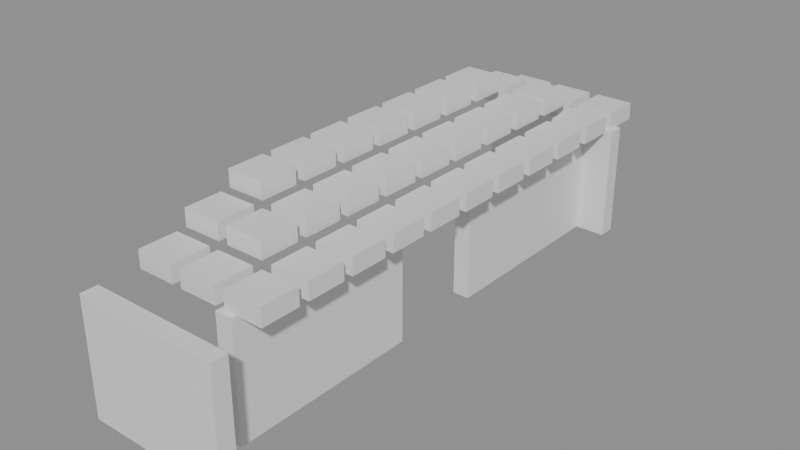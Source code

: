 # Source: building_lego.blend  (saved by Blender 5.0.119; exported with 4.5.12 LTS)
import bpy
from mathutils import Matrix  # noqa: F401  (used for matrix-valued properties, if any)

bpy.ops.wm.read_factory_settings(use_empty=True)
scene = bpy.context.scene
scene.name = 'Scene'

# ---- collections
col_01_paredes_externas = bpy.data.collections.new('01_Paredes_Externas'); scene.collection.children.link(col_01_paredes_externas)
col_04_moveis_decoracoes = bpy.data.collections.new('04_Moveis_Decoracoes'); scene.collection.children.link(col_04_moveis_decoracoes)

# ---- materials (node trees are filled in below, after node groups)
mat_mat_parede_externa = bpy.data.materials.new('Mat_Parede_Externa')
mat_mat_moveis = bpy.data.materials.new('Mat_Moveis')

# ---- material node trees
mat_mat_parede_externa.use_nodes = True; mat_mat_parede_externa.node_tree.nodes.clear()
_N = mat_mat_parede_externa.node_tree.nodes; _L = mat_mat_parede_externa.node_tree.links
n0 = _N.new('ShaderNodeBsdfPrincipled'); n0.name = 'BSDF - Pré-fundamentado'; n0.location = (-200, 100)
n1 = _N.new('ShaderNodeOutputMaterial'); n1.name = 'Saída de material'; n1.location = (200, 100)
_L.new(n0.outputs[0], n1.inputs[0])
n1.is_active_output = True
mat_mat_moveis.use_nodes = True; mat_mat_moveis.node_tree.nodes.clear()
_N = mat_mat_moveis.node_tree.nodes; _L = mat_mat_moveis.node_tree.links
n0 = _N.new('ShaderNodeBsdfPrincipled'); n0.name = 'BSDF - Pré-fundamentado'; n0.location = (-200, 100)
n1 = _N.new('ShaderNodeOutputMaterial'); n1.name = 'Saída de material'; n1.location = (200, 100)
_L.new(n0.outputs[0], n1.inputs[0])
n1.is_active_output = True

# ---- meshes
me_bloco_tent_wall_2032_2679_z0 = bpy.data.meshes.new('Bloco_tent_wall_2032_2679_z0')
me_bloco_tent_wall_2032_2679_z0.from_pydata([(-0.5, -0.175, -1.2), (0.5, -0.175, -1.2), (0.5, 0.175, -1.2), (-0.5, 0.175, -1.2), (-0.5, -0.175, 1.2), (0.5, -0.175, 1.2), (0.5, 0.175, 1.2), (-0.5, 0.175, 1.2)], [], [(0, 1, 2, 3), (4, 7, 6, 5), (0, 4, 5, 1), (2, 6, 7, 3), (0, 3, 7, 4), (1, 5, 6, 2)])
me_bloco_tent_wall_2032_2679_z0.materials.append(mat_mat_parede_externa)
me_bloco_tent_wall_2032_2679_z0.update()
me_bloco_tent_wall_2033_2679_z0 = bpy.data.meshes.new('Bloco_tent_wall_2033_2679_z0')
me_bloco_tent_wall_2033_2679_z0.from_pydata([(-0.5, -0.175, -1.2), (0.5, -0.175, -1.2), (0.5, 0.175, -1.2), (-0.5, 0.175, -1.2), (-0.5, -0.175, 1.2), (0.5, -0.175, 1.2), (0.5, 0.175, 1.2), (-0.5, 0.175, 1.2)], [], [(0, 1, 2, 3), (4, 7, 6, 5), (0, 4, 5, 1), (2, 6, 7, 3), (0, 3, 7, 4), (1, 5, 6, 2)])
me_bloco_tent_wall_2033_2679_z0.materials.append(mat_mat_parede_externa)
me_bloco_tent_wall_2033_2679_z0.update()
me_bloco_tent_wall_2034_2679_z0 = bpy.data.meshes.new('Bloco_tent_wall_2034_2679_z0')
me_bloco_tent_wall_2034_2679_z0.from_pydata([(-0.5, -0.175, -1.2), (0.5, -0.175, -1.2), (0.5, 0.175, -1.2), (-0.5, 0.175, -1.2), (-0.5, -0.175, 1.2), (0.5, -0.175, 1.2), (0.5, 0.175, 1.2), (-0.5, 0.175, 1.2)], [], [(0, 1, 2, 3), (4, 7, 6, 5), (0, 4, 5, 1), (2, 6, 7, 3), (0, 3, 7, 4), (1, 5, 6, 2)])
me_bloco_tent_wall_2034_2679_z0.materials.append(mat_mat_parede_externa)
me_bloco_tent_wall_2034_2679_z0.update()
me_bloco_tent_wall_2032_2690_z0 = bpy.data.meshes.new('Bloco_tent_wall_2032_2690_z0')
me_bloco_tent_wall_2032_2690_z0.from_pydata([(-0.5, -0.175, -1.2), (0.5, -0.175, -1.2), (0.5, 0.175, -1.2), (-0.5, 0.175, -1.2), (-0.5, -0.175, 1.2), (0.5, -0.175, 1.2), (0.5, 0.175, 1.2), (-0.5, 0.175, 1.2)], [], [(0, 1, 2, 3), (4, 7, 6, 5), (0, 4, 5, 1), (2, 6, 7, 3), (0, 3, 7, 4), (1, 5, 6, 2)])
me_bloco_tent_wall_2032_2690_z0.materials.append(mat_mat_parede_externa)
me_bloco_tent_wall_2032_2690_z0.update()
me_bloco_tent_wall_2033_2690_z0 = bpy.data.meshes.new('Bloco_tent_wall_2033_2690_z0')
me_bloco_tent_wall_2033_2690_z0.from_pydata([(-0.5, -0.175, -1.2), (0.5, -0.175, -1.2), (0.5, 0.175, -1.2), (-0.5, 0.175, -1.2), (-0.5, -0.175, 1.2), (0.5, -0.175, 1.2), (0.5, 0.175, 1.2), (-0.5, 0.175, 1.2)], [], [(0, 1, 2, 3), (4, 7, 6, 5), (0, 4, 5, 1), (2, 6, 7, 3), (0, 3, 7, 4), (1, 5, 6, 2)])
me_bloco_tent_wall_2033_2690_z0.materials.append(mat_mat_parede_externa)
me_bloco_tent_wall_2033_2690_z0.update()
me_bloco_tent_wall_2034_2690_z0 = bpy.data.meshes.new('Bloco_tent_wall_2034_2690_z0')
me_bloco_tent_wall_2034_2690_z0.from_pydata([(-0.5, -0.175, -1.2), (0.5, -0.175, -1.2), (0.5, 0.175, -1.2), (-0.5, 0.175, -1.2), (-0.5, -0.175, 1.2), (0.5, -0.175, 1.2), (0.5, 0.175, 1.2), (-0.5, 0.175, 1.2)], [], [(0, 1, 2, 3), (4, 7, 6, 5), (0, 4, 5, 1), (2, 6, 7, 3), (0, 3, 7, 4), (1, 5, 6, 2)])
me_bloco_tent_wall_2034_2690_z0.materials.append(mat_mat_parede_externa)
me_bloco_tent_wall_2034_2690_z0.update()
me_bloco_tent_wall_2034_2680_z0 = bpy.data.meshes.new('Bloco_tent_wall_2034_2680_z0')
me_bloco_tent_wall_2034_2680_z0.from_pydata([(-0.175, -0.5, -1.2), (0.175, -0.5, -1.2), (0.175, 0.5, -1.2), (-0.175, 0.5, -1.2), (-0.175, -0.5, 1.2), (0.175, -0.5, 1.2), (0.175, 0.5, 1.2), (-0.175, 0.5, 1.2)], [], [(0, 1, 2, 3), (4, 7, 6, 5), (0, 4, 5, 1), (2, 6, 7, 3), (0, 3, 7, 4), (1, 5, 6, 2)])
me_bloco_tent_wall_2034_2680_z0.materials.append(mat_mat_parede_externa)
me_bloco_tent_wall_2034_2680_z0.update()
me_bloco_tent_wall_2034_2681_z0 = bpy.data.meshes.new('Bloco_tent_wall_2034_2681_z0')
me_bloco_tent_wall_2034_2681_z0.from_pydata([(-0.175, -0.5, -1.2), (0.175, -0.5, -1.2), (0.175, 0.5, -1.2), (-0.175, 0.5, -1.2), (-0.175, -0.5, 1.2), (0.175, -0.5, 1.2), (0.175, 0.5, 1.2), (-0.175, 0.5, 1.2)], [], [(0, 1, 2, 3), (4, 7, 6, 5), (0, 4, 5, 1), (2, 6, 7, 3), (0, 3, 7, 4), (1, 5, 6, 2)])
me_bloco_tent_wall_2034_2681_z0.materials.append(mat_mat_parede_externa)
me_bloco_tent_wall_2034_2681_z0.update()
me_bloco_tent_wall_2034_2682_z0 = bpy.data.meshes.new('Bloco_tent_wall_2034_2682_z0')
me_bloco_tent_wall_2034_2682_z0.from_pydata([(-0.175, -0.5, -1.2), (0.175, -0.5, -1.2), (0.175, 0.5, -1.2), (-0.175, 0.5, -1.2), (-0.175, -0.5, 1.2), (0.175, -0.5, 1.2), (0.175, 0.5, 1.2), (-0.175, 0.5, 1.2)], [], [(0, 1, 2, 3), (4, 7, 6, 5), (0, 4, 5, 1), (2, 6, 7, 3), (0, 3, 7, 4), (1, 5, 6, 2)])
me_bloco_tent_wall_2034_2682_z0.materials.append(mat_mat_parede_externa)
me_bloco_tent_wall_2034_2682_z0.update()
me_bloco_tent_wall_2034_2683_z0 = bpy.data.meshes.new('Bloco_tent_wall_2034_2683_z0')
me_bloco_tent_wall_2034_2683_z0.from_pydata([(-0.175, -0.5, -1.2), (0.175, -0.5, -1.2), (0.175, 0.5, -1.2), (-0.175, 0.5, -1.2), (-0.175, -0.5, 1.2), (0.175, -0.5, 1.2), (0.175, 0.5, 1.2), (-0.175, 0.5, 1.2)], [], [(0, 1, 2, 3), (4, 7, 6, 5), (0, 4, 5, 1), (2, 6, 7, 3), (0, 3, 7, 4), (1, 5, 6, 2)])
me_bloco_tent_wall_2034_2683_z0.materials.append(mat_mat_parede_externa)
me_bloco_tent_wall_2034_2683_z0.update()
me_bloco_tent_wall_2034_2686_z0 = bpy.data.meshes.new('Bloco_tent_wall_2034_2686_z0')
me_bloco_tent_wall_2034_2686_z0.from_pydata([(-0.175, -0.5, -1.2), (0.175, -0.5, -1.2), (0.175, 0.5, -1.2), (-0.175, 0.5, -1.2), (-0.175, -0.5, 1.2), (0.175, -0.5, 1.2), (0.175, 0.5, 1.2), (-0.175, 0.5, 1.2)], [], [(0, 1, 2, 3), (4, 7, 6, 5), (0, 4, 5, 1), (2, 6, 7, 3), (0, 3, 7, 4), (1, 5, 6, 2)])
me_bloco_tent_wall_2034_2686_z0.materials.append(mat_mat_parede_externa)
me_bloco_tent_wall_2034_2686_z0.update()
me_bloco_tent_wall_2034_2687_z0 = bpy.data.meshes.new('Bloco_tent_wall_2034_2687_z0')
me_bloco_tent_wall_2034_2687_z0.from_pydata([(-0.175, -0.5, -1.2), (0.175, -0.5, -1.2), (0.175, 0.5, -1.2), (-0.175, 0.5, -1.2), (-0.175, -0.5, 1.2), (0.175, -0.5, 1.2), (0.175, 0.5, 1.2), (-0.175, 0.5, 1.2)], [], [(0, 1, 2, 3), (4, 7, 6, 5), (0, 4, 5, 1), (2, 6, 7, 3), (0, 3, 7, 4), (1, 5, 6, 2)])
me_bloco_tent_wall_2034_2687_z0.materials.append(mat_mat_parede_externa)
me_bloco_tent_wall_2034_2687_z0.update()
me_bloco_tent_wall_2034_2688_z0 = bpy.data.meshes.new('Bloco_tent_wall_2034_2688_z0')
me_bloco_tent_wall_2034_2688_z0.from_pydata([(-0.175, -0.5, -1.2), (0.175, -0.5, -1.2), (0.175, 0.5, -1.2), (-0.175, 0.5, -1.2), (-0.175, -0.5, 1.2), (0.175, -0.5, 1.2), (0.175, 0.5, 1.2), (-0.175, 0.5, 1.2)], [], [(0, 1, 2, 3), (4, 7, 6, 5), (0, 4, 5, 1), (2, 6, 7, 3), (0, 3, 7, 4), (1, 5, 6, 2)])
me_bloco_tent_wall_2034_2688_z0.materials.append(mat_mat_parede_externa)
me_bloco_tent_wall_2034_2688_z0.update()
me_bloco_tent_wall_2034_2689_z0 = bpy.data.meshes.new('Bloco_tent_wall_2034_2689_z0')
me_bloco_tent_wall_2034_2689_z0.from_pydata([(-0.175, -0.5, -1.2), (0.175, -0.5, -1.2), (0.175, 0.5, -1.2), (-0.175, 0.5, -1.2), (-0.175, -0.5, 1.2), (0.175, -0.5, 1.2), (0.175, 0.5, 1.2), (-0.175, 0.5, 1.2)], [], [(0, 1, 2, 3), (4, 7, 6, 5), (0, 4, 5, 1), (2, 6, 7, 3), (0, 3, 7, 4), (1, 5, 6, 2)])
me_bloco_tent_wall_2034_2689_z0.materials.append(mat_mat_parede_externa)
me_bloco_tent_wall_2034_2689_z0.update()
me_movel_tent_roof_2032_2680_z20 = bpy.data.meshes.new('Movel_tent_roof_2032_2680_z20')
me_movel_tent_roof_2032_2680_z20.from_pydata([(-0.4, -0.4, -0.18), (0.4, -0.4, -0.18), (0.4, 0.4, -0.18), (-0.4, 0.4, -0.18), (-0.4, -0.4, 0.18), (0.4, -0.4, 0.18), (0.4, 0.4, 0.18), (-0.4, 0.4, 0.18)], [], [(0, 1, 2, 3), (4, 7, 6, 5), (0, 4, 5, 1), (2, 6, 7, 3), (0, 3, 7, 4), (1, 5, 6, 2)])
me_movel_tent_roof_2032_2680_z20.materials.append(mat_mat_moveis)
me_movel_tent_roof_2032_2680_z20.update()
me_movel_tent_roof_2033_2680_z20 = bpy.data.meshes.new('Movel_tent_roof_2033_2680_z20')
me_movel_tent_roof_2033_2680_z20.from_pydata([(-0.4, -0.4, -0.18), (0.4, -0.4, -0.18), (0.4, 0.4, -0.18), (-0.4, 0.4, -0.18), (-0.4, -0.4, 0.18), (0.4, -0.4, 0.18), (0.4, 0.4, 0.18), (-0.4, 0.4, 0.18)], [], [(0, 1, 2, 3), (4, 7, 6, 5), (0, 4, 5, 1), (2, 6, 7, 3), (0, 3, 7, 4), (1, 5, 6, 2)])
me_movel_tent_roof_2033_2680_z20.materials.append(mat_mat_moveis)
me_movel_tent_roof_2033_2680_z20.update()
me_movel_tent_roof_2034_2680_z20 = bpy.data.meshes.new('Movel_tent_roof_2034_2680_z20')
me_movel_tent_roof_2034_2680_z20.from_pydata([(-0.4, -0.4, -0.18), (0.4, -0.4, -0.18), (0.4, 0.4, -0.18), (-0.4, 0.4, -0.18), (-0.4, -0.4, 0.18), (0.4, -0.4, 0.18), (0.4, 0.4, 0.18), (-0.4, 0.4, 0.18)], [], [(0, 1, 2, 3), (4, 7, 6, 5), (0, 4, 5, 1), (2, 6, 7, 3), (0, 3, 7, 4), (1, 5, 6, 2)])
me_movel_tent_roof_2034_2680_z20.materials.append(mat_mat_moveis)
me_movel_tent_roof_2034_2680_z20.update()
me_movel_tent_roof_2032_2681_z23 = bpy.data.meshes.new('Movel_tent_roof_2032_2681_z23')
me_movel_tent_roof_2032_2681_z23.from_pydata([(-0.4, -0.4, -0.18), (0.4, -0.4, -0.18), (0.4, 0.4, -0.18), (-0.4, 0.4, -0.18), (-0.4, -0.4, 0.18), (0.4, -0.4, 0.18), (0.4, 0.4, 0.18), (-0.4, 0.4, 0.18)], [], [(0, 1, 2, 3), (4, 7, 6, 5), (0, 4, 5, 1), (2, 6, 7, 3), (0, 3, 7, 4), (1, 5, 6, 2)])
me_movel_tent_roof_2032_2681_z23.materials.append(mat_mat_moveis)
me_movel_tent_roof_2032_2681_z23.update()
me_movel_tent_roof_2033_2681_z23 = bpy.data.meshes.new('Movel_tent_roof_2033_2681_z23')
me_movel_tent_roof_2033_2681_z23.from_pydata([(-0.4, -0.4, -0.18), (0.4, -0.4, -0.18), (0.4, 0.4, -0.18), (-0.4, 0.4, -0.18), (-0.4, -0.4, 0.18), (0.4, -0.4, 0.18), (0.4, 0.4, 0.18), (-0.4, 0.4, 0.18)], [], [(0, 1, 2, 3), (4, 7, 6, 5), (0, 4, 5, 1), (2, 6, 7, 3), (0, 3, 7, 4), (1, 5, 6, 2)])
me_movel_tent_roof_2033_2681_z23.materials.append(mat_mat_moveis)
me_movel_tent_roof_2033_2681_z23.update()
me_movel_tent_roof_2034_2681_z20 = bpy.data.meshes.new('Movel_tent_roof_2034_2681_z20')
me_movel_tent_roof_2034_2681_z20.from_pydata([(-0.4, -0.4, -0.18), (0.4, -0.4, -0.18), (0.4, 0.4, -0.18), (-0.4, 0.4, -0.18), (-0.4, -0.4, 0.18), (0.4, -0.4, 0.18), (0.4, 0.4, 0.18), (-0.4, 0.4, 0.18)], [], [(0, 1, 2, 3), (4, 7, 6, 5), (0, 4, 5, 1), (2, 6, 7, 3), (0, 3, 7, 4), (1, 5, 6, 2)])
me_movel_tent_roof_2034_2681_z20.materials.append(mat_mat_moveis)
me_movel_tent_roof_2034_2681_z20.update()
me_movel_tent_roof_2032_2682_z26 = bpy.data.meshes.new('Movel_tent_roof_2032_2682_z26')
me_movel_tent_roof_2032_2682_z26.from_pydata([(-0.4, -0.4, -0.18), (0.4, -0.4, -0.18), (0.4, 0.4, -0.18), (-0.4, 0.4, -0.18), (-0.4, -0.4, 0.18), (0.4, -0.4, 0.18), (0.4, 0.4, 0.18), (-0.4, 0.4, 0.18)], [], [(0, 1, 2, 3), (4, 7, 6, 5), (0, 4, 5, 1), (2, 6, 7, 3), (0, 3, 7, 4), (1, 5, 6, 2)])
me_movel_tent_roof_2032_2682_z26.materials.append(mat_mat_moveis)
me_movel_tent_roof_2032_2682_z26.update()
me_movel_tent_roof_2033_2682_z23 = bpy.data.meshes.new('Movel_tent_roof_2033_2682_z23')
me_movel_tent_roof_2033_2682_z23.from_pydata([(-0.4, -0.4, -0.18), (0.4, -0.4, -0.18), (0.4, 0.4, -0.18), (-0.4, 0.4, -0.18), (-0.4, -0.4, 0.18), (0.4, -0.4, 0.18), (0.4, 0.4, 0.18), (-0.4, 0.4, 0.18)], [], [(0, 1, 2, 3), (4, 7, 6, 5), (0, 4, 5, 1), (2, 6, 7, 3), (0, 3, 7, 4), (1, 5, 6, 2)])
me_movel_tent_roof_2033_2682_z23.materials.append(mat_mat_moveis)
me_movel_tent_roof_2033_2682_z23.update()
me_movel_tent_roof_2034_2682_z20 = bpy.data.meshes.new('Movel_tent_roof_2034_2682_z20')
me_movel_tent_roof_2034_2682_z20.from_pydata([(-0.4, -0.4, -0.18), (0.4, -0.4, -0.18), (0.4, 0.4, -0.18), (-0.4, 0.4, -0.18), (-0.4, -0.4, 0.18), (0.4, -0.4, 0.18), (0.4, 0.4, 0.18), (-0.4, 0.4, 0.18)], [], [(0, 1, 2, 3), (4, 7, 6, 5), (0, 4, 5, 1), (2, 6, 7, 3), (0, 3, 7, 4), (1, 5, 6, 2)])
me_movel_tent_roof_2034_2682_z20.materials.append(mat_mat_moveis)
me_movel_tent_roof_2034_2682_z20.update()
me_movel_tent_roof_2032_2683_z26 = bpy.data.meshes.new('Movel_tent_roof_2032_2683_z26')
me_movel_tent_roof_2032_2683_z26.from_pydata([(-0.4, -0.4, -0.18), (0.4, -0.4, -0.18), (0.4, 0.4, -0.18), (-0.4, 0.4, -0.18), (-0.4, -0.4, 0.18), (0.4, -0.4, 0.18), (0.4, 0.4, 0.18), (-0.4, 0.4, 0.18)], [], [(0, 1, 2, 3), (4, 7, 6, 5), (0, 4, 5, 1), (2, 6, 7, 3), (0, 3, 7, 4), (1, 5, 6, 2)])
me_movel_tent_roof_2032_2683_z26.materials.append(mat_mat_moveis)
me_movel_tent_roof_2032_2683_z26.update()
me_movel_tent_roof_2033_2683_z23 = bpy.data.meshes.new('Movel_tent_roof_2033_2683_z23')
me_movel_tent_roof_2033_2683_z23.from_pydata([(-0.4, -0.4, -0.18), (0.4, -0.4, -0.18), (0.4, 0.4, -0.18), (-0.4, 0.4, -0.18), (-0.4, -0.4, 0.18), (0.4, -0.4, 0.18), (0.4, 0.4, 0.18), (-0.4, 0.4, 0.18)], [], [(0, 1, 2, 3), (4, 7, 6, 5), (0, 4, 5, 1), (2, 6, 7, 3), (0, 3, 7, 4), (1, 5, 6, 2)])
me_movel_tent_roof_2033_2683_z23.materials.append(mat_mat_moveis)
me_movel_tent_roof_2033_2683_z23.update()
me_movel_tent_roof_2034_2683_z20 = bpy.data.meshes.new('Movel_tent_roof_2034_2683_z20')
me_movel_tent_roof_2034_2683_z20.from_pydata([(-0.4, -0.4, -0.18), (0.4, -0.4, -0.18), (0.4, 0.4, -0.18), (-0.4, 0.4, -0.18), (-0.4, -0.4, 0.18), (0.4, -0.4, 0.18), (0.4, 0.4, 0.18), (-0.4, 0.4, 0.18)], [], [(0, 1, 2, 3), (4, 7, 6, 5), (0, 4, 5, 1), (2, 6, 7, 3), (0, 3, 7, 4), (1, 5, 6, 2)])
me_movel_tent_roof_2034_2683_z20.materials.append(mat_mat_moveis)
me_movel_tent_roof_2034_2683_z20.update()
me_movel_tent_roof_2032_2684_z26 = bpy.data.meshes.new('Movel_tent_roof_2032_2684_z26')
me_movel_tent_roof_2032_2684_z26.from_pydata([(-0.4, -0.4, -0.18), (0.4, -0.4, -0.18), (0.4, 0.4, -0.18), (-0.4, 0.4, -0.18), (-0.4, -0.4, 0.18), (0.4, -0.4, 0.18), (0.4, 0.4, 0.18), (-0.4, 0.4, 0.18)], [], [(0, 1, 2, 3), (4, 7, 6, 5), (0, 4, 5, 1), (2, 6, 7, 3), (0, 3, 7, 4), (1, 5, 6, 2)])
me_movel_tent_roof_2032_2684_z26.materials.append(mat_mat_moveis)
me_movel_tent_roof_2032_2684_z26.update()
me_movel_tent_roof_2033_2684_z23 = bpy.data.meshes.new('Movel_tent_roof_2033_2684_z23')
me_movel_tent_roof_2033_2684_z23.from_pydata([(-0.4, -0.4, -0.18), (0.4, -0.4, -0.18), (0.4, 0.4, -0.18), (-0.4, 0.4, -0.18), (-0.4, -0.4, 0.18), (0.4, -0.4, 0.18), (0.4, 0.4, 0.18), (-0.4, 0.4, 0.18)], [], [(0, 1, 2, 3), (4, 7, 6, 5), (0, 4, 5, 1), (2, 6, 7, 3), (0, 3, 7, 4), (1, 5, 6, 2)])
me_movel_tent_roof_2033_2684_z23.materials.append(mat_mat_moveis)
me_movel_tent_roof_2033_2684_z23.update()
me_movel_tent_roof_2034_2684_z20 = bpy.data.meshes.new('Movel_tent_roof_2034_2684_z20')
me_movel_tent_roof_2034_2684_z20.from_pydata([(-0.4, -0.4, -0.18), (0.4, -0.4, -0.18), (0.4, 0.4, -0.18), (-0.4, 0.4, -0.18), (-0.4, -0.4, 0.18), (0.4, -0.4, 0.18), (0.4, 0.4, 0.18), (-0.4, 0.4, 0.18)], [], [(0, 1, 2, 3), (4, 7, 6, 5), (0, 4, 5, 1), (2, 6, 7, 3), (0, 3, 7, 4), (1, 5, 6, 2)])
me_movel_tent_roof_2034_2684_z20.materials.append(mat_mat_moveis)
me_movel_tent_roof_2034_2684_z20.update()
me_movel_tent_roof_2032_2685_z26 = bpy.data.meshes.new('Movel_tent_roof_2032_2685_z26')
me_movel_tent_roof_2032_2685_z26.from_pydata([(-0.4, -0.4, -0.18), (0.4, -0.4, -0.18), (0.4, 0.4, -0.18), (-0.4, 0.4, -0.18), (-0.4, -0.4, 0.18), (0.4, -0.4, 0.18), (0.4, 0.4, 0.18), (-0.4, 0.4, 0.18)], [], [(0, 1, 2, 3), (4, 7, 6, 5), (0, 4, 5, 1), (2, 6, 7, 3), (0, 3, 7, 4), (1, 5, 6, 2)])
me_movel_tent_roof_2032_2685_z26.materials.append(mat_mat_moveis)
me_movel_tent_roof_2032_2685_z26.update()
me_movel_tent_roof_2033_2685_z23 = bpy.data.meshes.new('Movel_tent_roof_2033_2685_z23')
me_movel_tent_roof_2033_2685_z23.from_pydata([(-0.4, -0.4, -0.18), (0.4, -0.4, -0.18), (0.4, 0.4, -0.18), (-0.4, 0.4, -0.18), (-0.4, -0.4, 0.18), (0.4, -0.4, 0.18), (0.4, 0.4, 0.18), (-0.4, 0.4, 0.18)], [], [(0, 1, 2, 3), (4, 7, 6, 5), (0, 4, 5, 1), (2, 6, 7, 3), (0, 3, 7, 4), (1, 5, 6, 2)])
me_movel_tent_roof_2033_2685_z23.materials.append(mat_mat_moveis)
me_movel_tent_roof_2033_2685_z23.update()
me_movel_tent_roof_2034_2685_z20 = bpy.data.meshes.new('Movel_tent_roof_2034_2685_z20')
me_movel_tent_roof_2034_2685_z20.from_pydata([(-0.4, -0.4, -0.18), (0.4, -0.4, -0.18), (0.4, 0.4, -0.18), (-0.4, 0.4, -0.18), (-0.4, -0.4, 0.18), (0.4, -0.4, 0.18), (0.4, 0.4, 0.18), (-0.4, 0.4, 0.18)], [], [(0, 1, 2, 3), (4, 7, 6, 5), (0, 4, 5, 1), (2, 6, 7, 3), (0, 3, 7, 4), (1, 5, 6, 2)])
me_movel_tent_roof_2034_2685_z20.materials.append(mat_mat_moveis)
me_movel_tent_roof_2034_2685_z20.update()
me_movel_tent_roof_2032_2686_z26 = bpy.data.meshes.new('Movel_tent_roof_2032_2686_z26')
me_movel_tent_roof_2032_2686_z26.from_pydata([(-0.4, -0.4, -0.18), (0.4, -0.4, -0.18), (0.4, 0.4, -0.18), (-0.4, 0.4, -0.18), (-0.4, -0.4, 0.18), (0.4, -0.4, 0.18), (0.4, 0.4, 0.18), (-0.4, 0.4, 0.18)], [], [(0, 1, 2, 3), (4, 7, 6, 5), (0, 4, 5, 1), (2, 6, 7, 3), (0, 3, 7, 4), (1, 5, 6, 2)])
me_movel_tent_roof_2032_2686_z26.materials.append(mat_mat_moveis)
me_movel_tent_roof_2032_2686_z26.update()
me_movel_tent_roof_2033_2686_z23 = bpy.data.meshes.new('Movel_tent_roof_2033_2686_z23')
me_movel_tent_roof_2033_2686_z23.from_pydata([(-0.4, -0.4, -0.18), (0.4, -0.4, -0.18), (0.4, 0.4, -0.18), (-0.4, 0.4, -0.18), (-0.4, -0.4, 0.18), (0.4, -0.4, 0.18), (0.4, 0.4, 0.18), (-0.4, 0.4, 0.18)], [], [(0, 1, 2, 3), (4, 7, 6, 5), (0, 4, 5, 1), (2, 6, 7, 3), (0, 3, 7, 4), (1, 5, 6, 2)])
me_movel_tent_roof_2033_2686_z23.materials.append(mat_mat_moveis)
me_movel_tent_roof_2033_2686_z23.update()
me_movel_tent_roof_2034_2686_z20 = bpy.data.meshes.new('Movel_tent_roof_2034_2686_z20')
me_movel_tent_roof_2034_2686_z20.from_pydata([(-0.4, -0.4, -0.18), (0.4, -0.4, -0.18), (0.4, 0.4, -0.18), (-0.4, 0.4, -0.18), (-0.4, -0.4, 0.18), (0.4, -0.4, 0.18), (0.4, 0.4, 0.18), (-0.4, 0.4, 0.18)], [], [(0, 1, 2, 3), (4, 7, 6, 5), (0, 4, 5, 1), (2, 6, 7, 3), (0, 3, 7, 4), (1, 5, 6, 2)])
me_movel_tent_roof_2034_2686_z20.materials.append(mat_mat_moveis)
me_movel_tent_roof_2034_2686_z20.update()
me_movel_tent_roof_2032_2687_z26 = bpy.data.meshes.new('Movel_tent_roof_2032_2687_z26')
me_movel_tent_roof_2032_2687_z26.from_pydata([(-0.4, -0.4, -0.18), (0.4, -0.4, -0.18), (0.4, 0.4, -0.18), (-0.4, 0.4, -0.18), (-0.4, -0.4, 0.18), (0.4, -0.4, 0.18), (0.4, 0.4, 0.18), (-0.4, 0.4, 0.18)], [], [(0, 1, 2, 3), (4, 7, 6, 5), (0, 4, 5, 1), (2, 6, 7, 3), (0, 3, 7, 4), (1, 5, 6, 2)])
me_movel_tent_roof_2032_2687_z26.materials.append(mat_mat_moveis)
me_movel_tent_roof_2032_2687_z26.update()
me_movel_tent_roof_2033_2687_z23 = bpy.data.meshes.new('Movel_tent_roof_2033_2687_z23')
me_movel_tent_roof_2033_2687_z23.from_pydata([(-0.4, -0.4, -0.18), (0.4, -0.4, -0.18), (0.4, 0.4, -0.18), (-0.4, 0.4, -0.18), (-0.4, -0.4, 0.18), (0.4, -0.4, 0.18), (0.4, 0.4, 0.18), (-0.4, 0.4, 0.18)], [], [(0, 1, 2, 3), (4, 7, 6, 5), (0, 4, 5, 1), (2, 6, 7, 3), (0, 3, 7, 4), (1, 5, 6, 2)])
me_movel_tent_roof_2033_2687_z23.materials.append(mat_mat_moveis)
me_movel_tent_roof_2033_2687_z23.update()
me_movel_tent_roof_2034_2687_z20 = bpy.data.meshes.new('Movel_tent_roof_2034_2687_z20')
me_movel_tent_roof_2034_2687_z20.from_pydata([(-0.4, -0.4, -0.18), (0.4, -0.4, -0.18), (0.4, 0.4, -0.18), (-0.4, 0.4, -0.18), (-0.4, -0.4, 0.18), (0.4, -0.4, 0.18), (0.4, 0.4, 0.18), (-0.4, 0.4, 0.18)], [], [(0, 1, 2, 3), (4, 7, 6, 5), (0, 4, 5, 1), (2, 6, 7, 3), (0, 3, 7, 4), (1, 5, 6, 2)])
me_movel_tent_roof_2034_2687_z20.materials.append(mat_mat_moveis)
me_movel_tent_roof_2034_2687_z20.update()
me_movel_tent_roof_2032_2688_z26 = bpy.data.meshes.new('Movel_tent_roof_2032_2688_z26')
me_movel_tent_roof_2032_2688_z26.from_pydata([(-0.4, -0.4, -0.18), (0.4, -0.4, -0.18), (0.4, 0.4, -0.18), (-0.4, 0.4, -0.18), (-0.4, -0.4, 0.18), (0.4, -0.4, 0.18), (0.4, 0.4, 0.18), (-0.4, 0.4, 0.18)], [], [(0, 1, 2, 3), (4, 7, 6, 5), (0, 4, 5, 1), (2, 6, 7, 3), (0, 3, 7, 4), (1, 5, 6, 2)])
me_movel_tent_roof_2032_2688_z26.materials.append(mat_mat_moveis)
me_movel_tent_roof_2032_2688_z26.update()
me_movel_tent_roof_2033_2688_z23 = bpy.data.meshes.new('Movel_tent_roof_2033_2688_z23')
me_movel_tent_roof_2033_2688_z23.from_pydata([(-0.4, -0.4, -0.18), (0.4, -0.4, -0.18), (0.4, 0.4, -0.18), (-0.4, 0.4, -0.18), (-0.4, -0.4, 0.18), (0.4, -0.4, 0.18), (0.4, 0.4, 0.18), (-0.4, 0.4, 0.18)], [], [(0, 1, 2, 3), (4, 7, 6, 5), (0, 4, 5, 1), (2, 6, 7, 3), (0, 3, 7, 4), (1, 5, 6, 2)])
me_movel_tent_roof_2033_2688_z23.materials.append(mat_mat_moveis)
me_movel_tent_roof_2033_2688_z23.update()
me_movel_tent_roof_2034_2688_z20 = bpy.data.meshes.new('Movel_tent_roof_2034_2688_z20')
me_movel_tent_roof_2034_2688_z20.from_pydata([(-0.4, -0.4, -0.18), (0.4, -0.4, -0.18), (0.4, 0.4, -0.18), (-0.4, 0.4, -0.18), (-0.4, -0.4, 0.18), (0.4, -0.4, 0.18), (0.4, 0.4, 0.18), (-0.4, 0.4, 0.18)], [], [(0, 1, 2, 3), (4, 7, 6, 5), (0, 4, 5, 1), (2, 6, 7, 3), (0, 3, 7, 4), (1, 5, 6, 2)])
me_movel_tent_roof_2034_2688_z20.materials.append(mat_mat_moveis)
me_movel_tent_roof_2034_2688_z20.update()
me_movel_tent_roof_2032_2689_z23 = bpy.data.meshes.new('Movel_tent_roof_2032_2689_z23')
me_movel_tent_roof_2032_2689_z23.from_pydata([(-0.4, -0.4, -0.18), (0.4, -0.4, -0.18), (0.4, 0.4, -0.18), (-0.4, 0.4, -0.18), (-0.4, -0.4, 0.18), (0.4, -0.4, 0.18), (0.4, 0.4, 0.18), (-0.4, 0.4, 0.18)], [], [(0, 1, 2, 3), (4, 7, 6, 5), (0, 4, 5, 1), (2, 6, 7, 3), (0, 3, 7, 4), (1, 5, 6, 2)])
me_movel_tent_roof_2032_2689_z23.materials.append(mat_mat_moveis)
me_movel_tent_roof_2032_2689_z23.update()
me_movel_tent_roof_2033_2689_z23 = bpy.data.meshes.new('Movel_tent_roof_2033_2689_z23')
me_movel_tent_roof_2033_2689_z23.from_pydata([(-0.4, -0.4, -0.18), (0.4, -0.4, -0.18), (0.4, 0.4, -0.18), (-0.4, 0.4, -0.18), (-0.4, -0.4, 0.18), (0.4, -0.4, 0.18), (0.4, 0.4, 0.18), (-0.4, 0.4, 0.18)], [], [(0, 1, 2, 3), (4, 7, 6, 5), (0, 4, 5, 1), (2, 6, 7, 3), (0, 3, 7, 4), (1, 5, 6, 2)])
me_movel_tent_roof_2033_2689_z23.materials.append(mat_mat_moveis)
me_movel_tent_roof_2033_2689_z23.update()
me_movel_tent_roof_2034_2689_z20 = bpy.data.meshes.new('Movel_tent_roof_2034_2689_z20')
me_movel_tent_roof_2034_2689_z20.from_pydata([(-0.4, -0.4, -0.18), (0.4, -0.4, -0.18), (0.4, 0.4, -0.18), (-0.4, 0.4, -0.18), (-0.4, -0.4, 0.18), (0.4, -0.4, 0.18), (0.4, 0.4, 0.18), (-0.4, 0.4, 0.18)], [], [(0, 1, 2, 3), (4, 7, 6, 5), (0, 4, 5, 1), (2, 6, 7, 3), (0, 3, 7, 4), (1, 5, 6, 2)])
me_movel_tent_roof_2034_2689_z20.materials.append(mat_mat_moveis)
me_movel_tent_roof_2034_2689_z20.update()
me_movel_tent_roof_2032_2690_z20 = bpy.data.meshes.new('Movel_tent_roof_2032_2690_z20')
me_movel_tent_roof_2032_2690_z20.from_pydata([(-0.4, -0.4, -0.18), (0.4, -0.4, -0.18), (0.4, 0.4, -0.18), (-0.4, 0.4, -0.18), (-0.4, -0.4, 0.18), (0.4, -0.4, 0.18), (0.4, 0.4, 0.18), (-0.4, 0.4, 0.18)], [], [(0, 1, 2, 3), (4, 7, 6, 5), (0, 4, 5, 1), (2, 6, 7, 3), (0, 3, 7, 4), (1, 5, 6, 2)])
me_movel_tent_roof_2032_2690_z20.materials.append(mat_mat_moveis)
me_movel_tent_roof_2032_2690_z20.update()
me_movel_tent_roof_2033_2690_z20 = bpy.data.meshes.new('Movel_tent_roof_2033_2690_z20')
me_movel_tent_roof_2033_2690_z20.from_pydata([(-0.4, -0.4, -0.18), (0.4, -0.4, -0.18), (0.4, 0.4, -0.18), (-0.4, 0.4, -0.18), (-0.4, -0.4, 0.18), (0.4, -0.4, 0.18), (0.4, 0.4, 0.18), (-0.4, 0.4, 0.18)], [], [(0, 1, 2, 3), (4, 7, 6, 5), (0, 4, 5, 1), (2, 6, 7, 3), (0, 3, 7, 4), (1, 5, 6, 2)])
me_movel_tent_roof_2033_2690_z20.materials.append(mat_mat_moveis)
me_movel_tent_roof_2033_2690_z20.update()
me_movel_tent_roof_2034_2690_z20 = bpy.data.meshes.new('Movel_tent_roof_2034_2690_z20')
me_movel_tent_roof_2034_2690_z20.from_pydata([(-0.4, -0.4, -0.18), (0.4, -0.4, -0.18), (0.4, 0.4, -0.18), (-0.4, 0.4, -0.18), (-0.4, -0.4, 0.18), (0.4, -0.4, 0.18), (0.4, 0.4, 0.18), (-0.4, 0.4, 0.18)], [], [(0, 1, 2, 3), (4, 7, 6, 5), (0, 4, 5, 1), (2, 6, 7, 3), (0, 3, 7, 4), (1, 5, 6, 2)])
me_movel_tent_roof_2034_2690_z20.materials.append(mat_mat_moveis)
me_movel_tent_roof_2034_2690_z20.update()

# ---- objects
ob_parede_externa_norte_y2679_x2032_2034 = bpy.data.objects.new('Parede_Externa_Norte_Y2679_X2032_2034', None)
ob_bloco_tent_wall_2032_2679_z0 = bpy.data.objects.new('Bloco_tent_wall_2032_2679_z0', me_bloco_tent_wall_2032_2679_z0)
ob_bloco_tent_wall_2033_2679_z0 = bpy.data.objects.new('Bloco_tent_wall_2033_2679_z0', me_bloco_tent_wall_2033_2679_z0)
ob_bloco_tent_wall_2034_2679_z0 = bpy.data.objects.new('Bloco_tent_wall_2034_2679_z0', me_bloco_tent_wall_2034_2679_z0)
ob_parede_externa_sul_y2690_x2032_2034 = bpy.data.objects.new('Parede_Externa_Sul_Y2690_X2032_2034', None)
ob_bloco_tent_wall_2032_2690_z0 = bpy.data.objects.new('Bloco_tent_wall_2032_2690_z0', me_bloco_tent_wall_2032_2690_z0)
ob_bloco_tent_wall_2033_2690_z0 = bpy.data.objects.new('Bloco_tent_wall_2033_2690_z0', me_bloco_tent_wall_2033_2690_z0)
ob_bloco_tent_wall_2034_2690_z0 = bpy.data.objects.new('Bloco_tent_wall_2034_2690_z0', me_bloco_tent_wall_2034_2690_z0)
ob_parede_externa_leste_x2034_y2680_2683 = bpy.data.objects.new('Parede_Externa_Leste_X2034_Y2680_2683', None)
ob_bloco_tent_wall_2034_2680_z0 = bpy.data.objects.new('Bloco_tent_wall_2034_2680_z0', me_bloco_tent_wall_2034_2680_z0)
ob_bloco_tent_wall_2034_2681_z0 = bpy.data.objects.new('Bloco_tent_wall_2034_2681_z0', me_bloco_tent_wall_2034_2681_z0)
ob_bloco_tent_wall_2034_2682_z0 = bpy.data.objects.new('Bloco_tent_wall_2034_2682_z0', me_bloco_tent_wall_2034_2682_z0)
ob_bloco_tent_wall_2034_2683_z0 = bpy.data.objects.new('Bloco_tent_wall_2034_2683_z0', me_bloco_tent_wall_2034_2683_z0)
ob_parede_externa_leste_x2034_y2686_2689 = bpy.data.objects.new('Parede_Externa_Leste_X2034_Y2686_2689', None)
ob_bloco_tent_wall_2034_2686_z0 = bpy.data.objects.new('Bloco_tent_wall_2034_2686_z0', me_bloco_tent_wall_2034_2686_z0)
ob_bloco_tent_wall_2034_2687_z0 = bpy.data.objects.new('Bloco_tent_wall_2034_2687_z0', me_bloco_tent_wall_2034_2687_z0)
ob_bloco_tent_wall_2034_2688_z0 = bpy.data.objects.new('Bloco_tent_wall_2034_2688_z0', me_bloco_tent_wall_2034_2688_z0)
ob_bloco_tent_wall_2034_2689_z0 = bpy.data.objects.new('Bloco_tent_wall_2034_2689_z0', me_bloco_tent_wall_2034_2689_z0)
ob_moveis_decoracoes = bpy.data.objects.new('Moveis_Decoracoes', None)
ob_movel_tent_roof_2032_2680_z20 = bpy.data.objects.new('Movel_tent_roof_2032_2680_z20', me_movel_tent_roof_2032_2680_z20)
ob_movel_tent_roof_2033_2680_z20 = bpy.data.objects.new('Movel_tent_roof_2033_2680_z20', me_movel_tent_roof_2033_2680_z20)
ob_movel_tent_roof_2034_2680_z20 = bpy.data.objects.new('Movel_tent_roof_2034_2680_z20', me_movel_tent_roof_2034_2680_z20)
ob_movel_tent_roof_2032_2681_z23 = bpy.data.objects.new('Movel_tent_roof_2032_2681_z23', me_movel_tent_roof_2032_2681_z23)
ob_movel_tent_roof_2033_2681_z23 = bpy.data.objects.new('Movel_tent_roof_2033_2681_z23', me_movel_tent_roof_2033_2681_z23)
ob_movel_tent_roof_2034_2681_z20 = bpy.data.objects.new('Movel_tent_roof_2034_2681_z20', me_movel_tent_roof_2034_2681_z20)
ob_movel_tent_roof_2032_2682_z26 = bpy.data.objects.new('Movel_tent_roof_2032_2682_z26', me_movel_tent_roof_2032_2682_z26)
ob_movel_tent_roof_2033_2682_z23 = bpy.data.objects.new('Movel_tent_roof_2033_2682_z23', me_movel_tent_roof_2033_2682_z23)
ob_movel_tent_roof_2034_2682_z20 = bpy.data.objects.new('Movel_tent_roof_2034_2682_z20', me_movel_tent_roof_2034_2682_z20)
ob_movel_tent_roof_2032_2683_z26 = bpy.data.objects.new('Movel_tent_roof_2032_2683_z26', me_movel_tent_roof_2032_2683_z26)
ob_movel_tent_roof_2033_2683_z23 = bpy.data.objects.new('Movel_tent_roof_2033_2683_z23', me_movel_tent_roof_2033_2683_z23)
ob_movel_tent_roof_2034_2683_z20 = bpy.data.objects.new('Movel_tent_roof_2034_2683_z20', me_movel_tent_roof_2034_2683_z20)
ob_movel_tent_roof_2032_2684_z26 = bpy.data.objects.new('Movel_tent_roof_2032_2684_z26', me_movel_tent_roof_2032_2684_z26)
ob_movel_tent_roof_2033_2684_z23 = bpy.data.objects.new('Movel_tent_roof_2033_2684_z23', me_movel_tent_roof_2033_2684_z23)
ob_movel_tent_roof_2034_2684_z20 = bpy.data.objects.new('Movel_tent_roof_2034_2684_z20', me_movel_tent_roof_2034_2684_z20)
ob_movel_tent_roof_2032_2685_z26 = bpy.data.objects.new('Movel_tent_roof_2032_2685_z26', me_movel_tent_roof_2032_2685_z26)
ob_movel_tent_roof_2033_2685_z23 = bpy.data.objects.new('Movel_tent_roof_2033_2685_z23', me_movel_tent_roof_2033_2685_z23)
ob_movel_tent_roof_2034_2685_z20 = bpy.data.objects.new('Movel_tent_roof_2034_2685_z20', me_movel_tent_roof_2034_2685_z20)
ob_movel_tent_roof_2032_2686_z26 = bpy.data.objects.new('Movel_tent_roof_2032_2686_z26', me_movel_tent_roof_2032_2686_z26)
ob_movel_tent_roof_2033_2686_z23 = bpy.data.objects.new('Movel_tent_roof_2033_2686_z23', me_movel_tent_roof_2033_2686_z23)
ob_movel_tent_roof_2034_2686_z20 = bpy.data.objects.new('Movel_tent_roof_2034_2686_z20', me_movel_tent_roof_2034_2686_z20)
ob_movel_tent_roof_2032_2687_z26 = bpy.data.objects.new('Movel_tent_roof_2032_2687_z26', me_movel_tent_roof_2032_2687_z26)
ob_movel_tent_roof_2033_2687_z23 = bpy.data.objects.new('Movel_tent_roof_2033_2687_z23', me_movel_tent_roof_2033_2687_z23)
ob_movel_tent_roof_2034_2687_z20 = bpy.data.objects.new('Movel_tent_roof_2034_2687_z20', me_movel_tent_roof_2034_2687_z20)
ob_movel_tent_roof_2032_2688_z26 = bpy.data.objects.new('Movel_tent_roof_2032_2688_z26', me_movel_tent_roof_2032_2688_z26)
ob_movel_tent_roof_2033_2688_z23 = bpy.data.objects.new('Movel_tent_roof_2033_2688_z23', me_movel_tent_roof_2033_2688_z23)
ob_movel_tent_roof_2034_2688_z20 = bpy.data.objects.new('Movel_tent_roof_2034_2688_z20', me_movel_tent_roof_2034_2688_z20)
ob_movel_tent_roof_2032_2689_z23 = bpy.data.objects.new('Movel_tent_roof_2032_2689_z23', me_movel_tent_roof_2032_2689_z23)
ob_movel_tent_roof_2033_2689_z23 = bpy.data.objects.new('Movel_tent_roof_2033_2689_z23', me_movel_tent_roof_2033_2689_z23)
ob_movel_tent_roof_2034_2689_z20 = bpy.data.objects.new('Movel_tent_roof_2034_2689_z20', me_movel_tent_roof_2034_2689_z20)
ob_movel_tent_roof_2032_2690_z20 = bpy.data.objects.new('Movel_tent_roof_2032_2690_z20', me_movel_tent_roof_2032_2690_z20)
ob_movel_tent_roof_2033_2690_z20 = bpy.data.objects.new('Movel_tent_roof_2033_2690_z20', me_movel_tent_roof_2033_2690_z20)
ob_movel_tent_roof_2034_2690_z20 = bpy.data.objects.new('Movel_tent_roof_2034_2690_z20', me_movel_tent_roof_2034_2690_z20)

# ---- transforms, parenting, visibility, modifiers, constraints
ob_parede_externa_norte_y2679_x2032_2034.location = (0.0, -5.5, 0.0)
ob_parede_externa_norte_y2679_x2032_2034.empty_display_type = 'CUBE'
ob_bloco_tent_wall_2032_2679_z0.parent = ob_parede_externa_norte_y2679_x2032_2034
ob_bloco_tent_wall_2032_2679_z0.matrix_parent_inverse = Matrix(((1.0, -0.0, 0.0, -0.0), (-0.0, 1.0, -0.0, 5.5), (0.0, -0.0, 1.0, -0.0), (-0.0, 0.0, -0.0, 1.0)))
ob_bloco_tent_wall_2032_2679_z0.location = (-1.0, -5.825, 1.2)
ob_bloco_tent_wall_2033_2679_z0.parent = ob_parede_externa_norte_y2679_x2032_2034
ob_bloco_tent_wall_2033_2679_z0.matrix_parent_inverse = Matrix(((1.0, -0.0, 0.0, -0.0), (-0.0, 1.0, -0.0, 5.5), (0.0, -0.0, 1.0, -0.0), (-0.0, 0.0, -0.0, 1.0)))
ob_bloco_tent_wall_2033_2679_z0.location = (0.0, -5.825, 1.2)
ob_bloco_tent_wall_2034_2679_z0.parent = ob_parede_externa_norte_y2679_x2032_2034
ob_bloco_tent_wall_2034_2679_z0.matrix_parent_inverse = Matrix(((1.0, -0.0, 0.0, -0.0), (-0.0, 1.0, -0.0, 5.5), (0.0, -0.0, 1.0, -0.0), (-0.0, 0.0, -0.0, 1.0)))
ob_bloco_tent_wall_2034_2679_z0.location = (1.0, -5.825, 1.2)
ob_parede_externa_sul_y2690_x2032_2034.location = (0.0, 5.5, 0.0)
ob_parede_externa_sul_y2690_x2032_2034.empty_display_type = 'CUBE'
ob_bloco_tent_wall_2032_2690_z0.parent = ob_parede_externa_sul_y2690_x2032_2034
ob_bloco_tent_wall_2032_2690_z0.matrix_parent_inverse = Matrix(((1.0, -0.0, 0.0, -0.0), (-0.0, 1.0, -0.0, -5.5), (0.0, -0.0, 1.0, -0.0), (-0.0, 0.0, -0.0, 1.0)))
ob_bloco_tent_wall_2032_2690_z0.location = (-1.0, 5.175, 1.2)
ob_bloco_tent_wall_2033_2690_z0.parent = ob_parede_externa_sul_y2690_x2032_2034
ob_bloco_tent_wall_2033_2690_z0.matrix_parent_inverse = Matrix(((1.0, -0.0, 0.0, -0.0), (-0.0, 1.0, -0.0, -5.5), (0.0, -0.0, 1.0, -0.0), (-0.0, 0.0, -0.0, 1.0)))
ob_bloco_tent_wall_2033_2690_z0.location = (0.0, 5.175, 1.2)
ob_bloco_tent_wall_2034_2690_z0.parent = ob_parede_externa_sul_y2690_x2032_2034
ob_bloco_tent_wall_2034_2690_z0.matrix_parent_inverse = Matrix(((1.0, -0.0, 0.0, -0.0), (-0.0, 1.0, -0.0, -5.5), (0.0, -0.0, 1.0, -0.0), (-0.0, 0.0, -0.0, 1.0)))
ob_bloco_tent_wall_2034_2690_z0.location = (1.0, 5.175, 1.2)
ob_parede_externa_leste_x2034_y2680_2683.location = (1.0, -3.0, 0.0)
ob_parede_externa_leste_x2034_y2680_2683.empty_display_type = 'CUBE'
ob_bloco_tent_wall_2034_2680_z0.parent = ob_parede_externa_leste_x2034_y2680_2683
ob_bloco_tent_wall_2034_2680_z0.matrix_parent_inverse = Matrix(((1.0, -0.0, 0.0, -1.0), (-0.0, 1.0, -0.0, 3.0), (0.0, -0.0, 1.0, -0.0), (-0.0, 0.0, -0.0, 1.0)))
ob_bloco_tent_wall_2034_2680_z0.location = (0.675, -4.5, 1.2)
ob_bloco_tent_wall_2034_2681_z0.parent = ob_parede_externa_leste_x2034_y2680_2683
ob_bloco_tent_wall_2034_2681_z0.matrix_parent_inverse = Matrix(((1.0, -0.0, 0.0, -1.0), (-0.0, 1.0, -0.0, 3.0), (0.0, -0.0, 1.0, -0.0), (-0.0, 0.0, -0.0, 1.0)))
ob_bloco_tent_wall_2034_2681_z0.location = (0.675, -3.5, 1.2)
ob_bloco_tent_wall_2034_2682_z0.parent = ob_parede_externa_leste_x2034_y2680_2683
ob_bloco_tent_wall_2034_2682_z0.matrix_parent_inverse = Matrix(((1.0, -0.0, 0.0, -1.0), (-0.0, 1.0, -0.0, 3.0), (0.0, -0.0, 1.0, -0.0), (-0.0, 0.0, -0.0, 1.0)))
ob_bloco_tent_wall_2034_2682_z0.location = (0.675, -2.5, 1.2)
ob_bloco_tent_wall_2034_2683_z0.parent = ob_parede_externa_leste_x2034_y2680_2683
ob_bloco_tent_wall_2034_2683_z0.matrix_parent_inverse = Matrix(((1.0, -0.0, 0.0, -1.0), (-0.0, 1.0, -0.0, 3.0), (0.0, -0.0, 1.0, -0.0), (-0.0, 0.0, -0.0, 1.0)))
ob_bloco_tent_wall_2034_2683_z0.location = (0.675, -1.5, 1.2)
ob_parede_externa_leste_x2034_y2686_2689.location = (1.0, 3.0, 0.0)
ob_parede_externa_leste_x2034_y2686_2689.empty_display_type = 'CUBE'
ob_bloco_tent_wall_2034_2686_z0.parent = ob_parede_externa_leste_x2034_y2686_2689
ob_bloco_tent_wall_2034_2686_z0.matrix_parent_inverse = Matrix(((1.0, -0.0, 0.0, -1.0), (-0.0, 1.0, -0.0, -3.0), (0.0, -0.0, 1.0, -0.0), (-0.0, 0.0, -0.0, 1.0)))
ob_bloco_tent_wall_2034_2686_z0.location = (0.675, 1.5, 1.2)
ob_bloco_tent_wall_2034_2687_z0.parent = ob_parede_externa_leste_x2034_y2686_2689
ob_bloco_tent_wall_2034_2687_z0.matrix_parent_inverse = Matrix(((1.0, -0.0, 0.0, -1.0), (-0.0, 1.0, -0.0, -3.0), (0.0, -0.0, 1.0, -0.0), (-0.0, 0.0, -0.0, 1.0)))
ob_bloco_tent_wall_2034_2687_z0.location = (0.675, 2.5, 1.2)
ob_bloco_tent_wall_2034_2688_z0.parent = ob_parede_externa_leste_x2034_y2686_2689
ob_bloco_tent_wall_2034_2688_z0.matrix_parent_inverse = Matrix(((1.0, -0.0, 0.0, -1.0), (-0.0, 1.0, -0.0, -3.0), (0.0, -0.0, 1.0, -0.0), (-0.0, 0.0, -0.0, 1.0)))
ob_bloco_tent_wall_2034_2688_z0.location = (0.675, 3.5, 1.2)
ob_bloco_tent_wall_2034_2689_z0.parent = ob_parede_externa_leste_x2034_y2686_2689
ob_bloco_tent_wall_2034_2689_z0.matrix_parent_inverse = Matrix(((1.0, -0.0, 0.0, -1.0), (-0.0, 1.0, -0.0, -3.0), (0.0, -0.0, 1.0, -0.0), (-0.0, 0.0, -0.0, 1.0)))
ob_bloco_tent_wall_2034_2689_z0.location = (0.675, 4.5, 1.2)
ob_moveis_decoracoes.location = (0.0, 0.0, 0.0)
ob_moveis_decoracoes.empty_display_type = 'CUBE'
ob_movel_tent_roof_2032_2680_z20.parent = ob_moveis_decoracoes
ob_movel_tent_roof_2032_2680_z20.location = (-1.0, -4.5, 2.58)
ob_movel_tent_roof_2033_2680_z20.parent = ob_moveis_decoracoes
ob_movel_tent_roof_2033_2680_z20.location = (0.0, -4.5, 2.58)
ob_movel_tent_roof_2034_2680_z20.parent = ob_moveis_decoracoes
ob_movel_tent_roof_2034_2680_z20.location = (1.0, -4.5, 2.58)
ob_movel_tent_roof_2032_2681_z23.parent = ob_moveis_decoracoes
ob_movel_tent_roof_2032_2681_z23.location = (-1.0, -3.5, 2.94)
ob_movel_tent_roof_2033_2681_z23.parent = ob_moveis_decoracoes
ob_movel_tent_roof_2033_2681_z23.location = (0.0, -3.5, 2.94)
ob_movel_tent_roof_2034_2681_z20.parent = ob_moveis_decoracoes
ob_movel_tent_roof_2034_2681_z20.location = (1.0, -3.5, 2.58)
ob_movel_tent_roof_2032_2682_z26.parent = ob_moveis_decoracoes
ob_movel_tent_roof_2032_2682_z26.location = (-1.0, -2.5, 3.3)
ob_movel_tent_roof_2033_2682_z23.parent = ob_moveis_decoracoes
ob_movel_tent_roof_2033_2682_z23.location = (0.0, -2.5, 2.94)
ob_movel_tent_roof_2034_2682_z20.parent = ob_moveis_decoracoes
ob_movel_tent_roof_2034_2682_z20.location = (1.0, -2.5, 2.58)
ob_movel_tent_roof_2032_2683_z26.parent = ob_moveis_decoracoes
ob_movel_tent_roof_2032_2683_z26.location = (-1.0, -1.5, 3.3)
ob_movel_tent_roof_2033_2683_z23.parent = ob_moveis_decoracoes
ob_movel_tent_roof_2033_2683_z23.location = (0.0, -1.5, 2.94)
ob_movel_tent_roof_2034_2683_z20.parent = ob_moveis_decoracoes
ob_movel_tent_roof_2034_2683_z20.location = (1.0, -1.5, 2.58)
ob_movel_tent_roof_2032_2684_z26.parent = ob_moveis_decoracoes
ob_movel_tent_roof_2032_2684_z26.location = (-1.0, -0.5, 3.3)
ob_movel_tent_roof_2033_2684_z23.parent = ob_moveis_decoracoes
ob_movel_tent_roof_2033_2684_z23.location = (0.0, -0.5, 2.94)
ob_movel_tent_roof_2034_2684_z20.parent = ob_moveis_decoracoes
ob_movel_tent_roof_2034_2684_z20.location = (1.0, -0.5, 2.58)
ob_movel_tent_roof_2032_2685_z26.parent = ob_moveis_decoracoes
ob_movel_tent_roof_2032_2685_z26.location = (-1.0, 0.5, 3.3)
ob_movel_tent_roof_2033_2685_z23.parent = ob_moveis_decoracoes
ob_movel_tent_roof_2033_2685_z23.location = (0.0, 0.5, 2.94)
ob_movel_tent_roof_2034_2685_z20.parent = ob_moveis_decoracoes
ob_movel_tent_roof_2034_2685_z20.location = (1.0, 0.5, 2.58)
ob_movel_tent_roof_2032_2686_z26.parent = ob_moveis_decoracoes
ob_movel_tent_roof_2032_2686_z26.location = (-1.0, 1.5, 3.3)
ob_movel_tent_roof_2033_2686_z23.parent = ob_moveis_decoracoes
ob_movel_tent_roof_2033_2686_z23.location = (0.0, 1.5, 2.94)
ob_movel_tent_roof_2034_2686_z20.parent = ob_moveis_decoracoes
ob_movel_tent_roof_2034_2686_z20.location = (1.0, 1.5, 2.58)
ob_movel_tent_roof_2032_2687_z26.parent = ob_moveis_decoracoes
ob_movel_tent_roof_2032_2687_z26.location = (-1.0, 2.5, 3.3)
ob_movel_tent_roof_2033_2687_z23.parent = ob_moveis_decoracoes
ob_movel_tent_roof_2033_2687_z23.location = (0.0, 2.5, 2.94)
ob_movel_tent_roof_2034_2687_z20.parent = ob_moveis_decoracoes
ob_movel_tent_roof_2034_2687_z20.location = (1.0, 2.5, 2.58)
ob_movel_tent_roof_2032_2688_z26.parent = ob_moveis_decoracoes
ob_movel_tent_roof_2032_2688_z26.location = (-1.0, 3.5, 3.3)
ob_movel_tent_roof_2033_2688_z23.parent = ob_moveis_decoracoes
ob_movel_tent_roof_2033_2688_z23.location = (0.0, 3.5, 2.94)
ob_movel_tent_roof_2034_2688_z20.parent = ob_moveis_decoracoes
ob_movel_tent_roof_2034_2688_z20.location = (1.0, 3.5, 2.58)
ob_movel_tent_roof_2032_2689_z23.parent = ob_moveis_decoracoes
ob_movel_tent_roof_2032_2689_z23.location = (-1.0, 4.5, 2.94)
ob_movel_tent_roof_2033_2689_z23.parent = ob_moveis_decoracoes
ob_movel_tent_roof_2033_2689_z23.location = (0.0, 4.5, 2.94)
ob_movel_tent_roof_2034_2689_z20.parent = ob_moveis_decoracoes
ob_movel_tent_roof_2034_2689_z20.location = (1.0, 4.5, 2.58)
ob_movel_tent_roof_2032_2690_z20.parent = ob_moveis_decoracoes
ob_movel_tent_roof_2032_2690_z20.location = (-1.0, 5.5, 2.58)
ob_movel_tent_roof_2033_2690_z20.parent = ob_moveis_decoracoes
ob_movel_tent_roof_2033_2690_z20.location = (0.0, 5.5, 2.58)
ob_movel_tent_roof_2034_2690_z20.parent = ob_moveis_decoracoes
ob_movel_tent_roof_2034_2690_z20.location = (1.0, 5.5, 2.58)

# ---- collection membership
col_01_paredes_externas.objects.link(ob_parede_externa_norte_y2679_x2032_2034)
col_01_paredes_externas.objects.link(ob_bloco_tent_wall_2032_2679_z0)
col_01_paredes_externas.objects.link(ob_bloco_tent_wall_2033_2679_z0)
col_01_paredes_externas.objects.link(ob_bloco_tent_wall_2034_2679_z0)
col_01_paredes_externas.objects.link(ob_parede_externa_sul_y2690_x2032_2034)
col_01_paredes_externas.objects.link(ob_bloco_tent_wall_2032_2690_z0)
col_01_paredes_externas.objects.link(ob_bloco_tent_wall_2033_2690_z0)
col_01_paredes_externas.objects.link(ob_bloco_tent_wall_2034_2690_z0)
col_01_paredes_externas.objects.link(ob_parede_externa_leste_x2034_y2680_2683)
col_01_paredes_externas.objects.link(ob_bloco_tent_wall_2034_2680_z0)
col_01_paredes_externas.objects.link(ob_bloco_tent_wall_2034_2681_z0)
col_01_paredes_externas.objects.link(ob_bloco_tent_wall_2034_2682_z0)
col_01_paredes_externas.objects.link(ob_bloco_tent_wall_2034_2683_z0)
col_01_paredes_externas.objects.link(ob_parede_externa_leste_x2034_y2686_2689)
col_01_paredes_externas.objects.link(ob_bloco_tent_wall_2034_2686_z0)
col_01_paredes_externas.objects.link(ob_bloco_tent_wall_2034_2687_z0)
col_01_paredes_externas.objects.link(ob_bloco_tent_wall_2034_2688_z0)
col_01_paredes_externas.objects.link(ob_bloco_tent_wall_2034_2689_z0)
col_04_moveis_decoracoes.objects.link(ob_moveis_decoracoes)
col_04_moveis_decoracoes.objects.link(ob_movel_tent_roof_2032_2680_z20)
col_04_moveis_decoracoes.objects.link(ob_movel_tent_roof_2033_2680_z20)
col_04_moveis_decoracoes.objects.link(ob_movel_tent_roof_2034_2680_z20)
col_04_moveis_decoracoes.objects.link(ob_movel_tent_roof_2032_2681_z23)
col_04_moveis_decoracoes.objects.link(ob_movel_tent_roof_2033_2681_z23)
col_04_moveis_decoracoes.objects.link(ob_movel_tent_roof_2034_2681_z20)
col_04_moveis_decoracoes.objects.link(ob_movel_tent_roof_2032_2682_z26)
col_04_moveis_decoracoes.objects.link(ob_movel_tent_roof_2033_2682_z23)
col_04_moveis_decoracoes.objects.link(ob_movel_tent_roof_2034_2682_z20)
col_04_moveis_decoracoes.objects.link(ob_movel_tent_roof_2032_2683_z26)
col_04_moveis_decoracoes.objects.link(ob_movel_tent_roof_2033_2683_z23)
col_04_moveis_decoracoes.objects.link(ob_movel_tent_roof_2034_2683_z20)
col_04_moveis_decoracoes.objects.link(ob_movel_tent_roof_2032_2684_z26)
col_04_moveis_decoracoes.objects.link(ob_movel_tent_roof_2033_2684_z23)
col_04_moveis_decoracoes.objects.link(ob_movel_tent_roof_2034_2684_z20)
col_04_moveis_decoracoes.objects.link(ob_movel_tent_roof_2032_2685_z26)
col_04_moveis_decoracoes.objects.link(ob_movel_tent_roof_2033_2685_z23)
col_04_moveis_decoracoes.objects.link(ob_movel_tent_roof_2034_2685_z20)
col_04_moveis_decoracoes.objects.link(ob_movel_tent_roof_2032_2686_z26)
col_04_moveis_decoracoes.objects.link(ob_movel_tent_roof_2033_2686_z23)
col_04_moveis_decoracoes.objects.link(ob_movel_tent_roof_2034_2686_z20)
col_04_moveis_decoracoes.objects.link(ob_movel_tent_roof_2032_2687_z26)
col_04_moveis_decoracoes.objects.link(ob_movel_tent_roof_2033_2687_z23)
col_04_moveis_decoracoes.objects.link(ob_movel_tent_roof_2034_2687_z20)
col_04_moveis_decoracoes.objects.link(ob_movel_tent_roof_2032_2688_z26)
col_04_moveis_decoracoes.objects.link(ob_movel_tent_roof_2033_2688_z23)
col_04_moveis_decoracoes.objects.link(ob_movel_tent_roof_2034_2688_z20)
col_04_moveis_decoracoes.objects.link(ob_movel_tent_roof_2032_2689_z23)
col_04_moveis_decoracoes.objects.link(ob_movel_tent_roof_2033_2689_z23)
col_04_moveis_decoracoes.objects.link(ob_movel_tent_roof_2034_2689_z20)
col_04_moveis_decoracoes.objects.link(ob_movel_tent_roof_2032_2690_z20)
col_04_moveis_decoracoes.objects.link(ob_movel_tent_roof_2033_2690_z20)
col_04_moveis_decoracoes.objects.link(ob_movel_tent_roof_2034_2690_z20)

# ---- scene / render settings (as saved in the file)
scene.frame_start = 1; scene.frame_end = 250; scene.frame_set(1)
scene.render.engine = 'BLENDER_EEVEE_NEXT'
scene.render.bake_bias = 0.0
scene.render.bake_samples = 0
scene.cycles.sampling_pattern = 'TABULATED_SOBOL'
scene.eevee.use_volume_custom_range = False
bpy.context.view_layer.update()

# ---- added for rendering (the .blend has no active camera and no usable light): camera, sun + grey world if the file has none
cam_auto = bpy.data.cameras.new('AutoCamera')
cam_auto.lens = 50.0
cam_auto.sensor_width = 36.0
cam_auto.clip_end = 1000.0
ob_auto_camera = bpy.data.objects.new('AutoCamera', cam_auto)
scene.collection.objects.link(ob_auto_camera)
ob_auto_camera.location = (11.8023, -14.2128, 11.1819)
ob_auto_camera.rotation_euler = (1.09748, -7.21219e-08, 0.694738)
scene.camera = ob_auto_camera
light_auto_sun = bpy.data.lights.new('AutoSun', 'SUN')
light_auto_sun.energy = 3.0
light_auto_sun.angle = 0.0523599
ob_auto_sun = bpy.data.objects.new('AutoSun', light_auto_sun)
scene.collection.objects.link(ob_auto_sun)
ob_auto_sun.rotation_euler = (0.872665, 0.174533, 0.523599)
if scene.world is None:
    world_auto = bpy.data.worlds.new('AutoWorld')
    world_auto.color = (0.3, 0.3, 0.3)
    scene.world = world_auto
bpy.context.view_layer.update()
